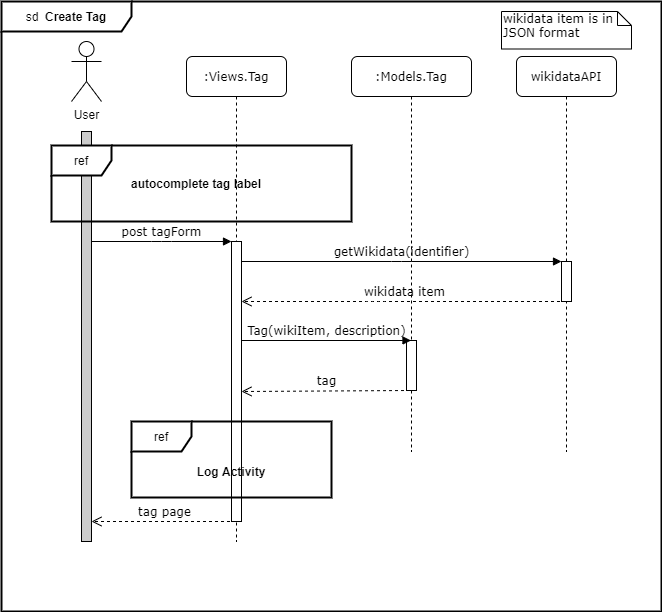

The diagram above was exported from draw.io. Its source (the exported page's mxGraphModel, read from the mxfile embedded in the PNG):
<mxGraphModel dx="1086" dy="806" grid="1" gridSize="10" guides="1" tooltips="1" connect="1" arrows="1" fold="1" page="1" pageScale="1" pageWidth="1169" pageHeight="827" math="0" shadow="0">
  <root>
    <mxCell id="0" />
    <mxCell id="1" parent="0" />
    <mxCell id="2" value="sd&amp;nbsp;&lt;b&gt;&amp;nbsp;Create Tag&lt;/b&gt;" style="shape=umlFrame;whiteSpace=wrap;html=1;strokeWidth=2;width=130;height=30;" vertex="1" parent="1">
      <mxGeometry x="60" y="70" width="660" height="610" as="geometry" />
    </mxCell>
    <mxCell id="3" value="" style="endArrow=none;dashed=1;html=1;" edge="1" parent="1">
      <mxGeometry width="50" height="50" relative="1" as="geometry">
        <mxPoint x="145" y="520" as="sourcePoint" />
        <mxPoint x="145" y="200" as="targetPoint" />
      </mxGeometry>
    </mxCell>
    <mxCell id="4" value=":Views.Tag" style="shape=umlLifeline;perimeter=lifelinePerimeter;whiteSpace=wrap;html=1;container=1;collapsible=0;recursiveResize=0;outlineConnect=0;rounded=1;shadow=0;comic=0;labelBackgroundColor=none;strokeWidth=1;fontFamily=Verdana;fontSize=12;align=center;" vertex="1" parent="1">
      <mxGeometry x="245" y="125" width="100" height="485" as="geometry" />
    </mxCell>
    <mxCell id="5" value="" style="html=1;points=[];perimeter=orthogonalPerimeter;rounded=0;shadow=0;comic=0;labelBackgroundColor=none;strokeWidth=1;fontFamily=Verdana;fontSize=12;align=center;" vertex="1" parent="4">
      <mxGeometry x="45" y="185" width="10" height="280" as="geometry" />
    </mxCell>
    <mxCell id="6" value=":Models.Tag" style="shape=umlLifeline;perimeter=lifelinePerimeter;whiteSpace=wrap;html=1;container=1;collapsible=0;recursiveResize=0;outlineConnect=0;rounded=1;shadow=0;comic=0;labelBackgroundColor=none;strokeWidth=1;fontFamily=Verdana;fontSize=12;align=center;" vertex="1" parent="1">
      <mxGeometry x="410" y="125" width="120" height="395" as="geometry" />
    </mxCell>
    <mxCell id="7" value="" style="html=1;points=[];perimeter=orthogonalPerimeter;rounded=0;shadow=0;comic=0;labelBackgroundColor=none;strokeWidth=1;fontFamily=Verdana;fontSize=12;align=center;" vertex="1" parent="6">
      <mxGeometry x="55" y="284" width="10" height="50" as="geometry" />
    </mxCell>
    <mxCell id="8" value="wikidataAPI" style="shape=umlLifeline;perimeter=lifelinePerimeter;whiteSpace=wrap;html=1;container=1;collapsible=0;recursiveResize=0;outlineConnect=0;rounded=1;shadow=0;comic=0;labelBackgroundColor=none;strokeWidth=1;fontFamily=Verdana;fontSize=12;align=center;" vertex="1" parent="1">
      <mxGeometry x="575" y="125" width="100" height="395" as="geometry" />
    </mxCell>
    <mxCell id="9" value="" style="html=1;points=[];perimeter=orthogonalPerimeter;rounded=0;shadow=0;comic=0;labelBackgroundColor=none;strokeWidth=1;fontFamily=Verdana;fontSize=12;align=center;" vertex="1" parent="8">
      <mxGeometry x="45" y="205" width="10" height="40" as="geometry" />
    </mxCell>
    <mxCell id="10" value="tag page" style="html=1;verticalAlign=bottom;endArrow=open;dashed=1;endSize=8;labelBackgroundColor=none;fontFamily=Verdana;fontSize=12;elbow=vertical;exitX=0.45;exitY=0.973;exitDx=0;exitDy=0;exitPerimeter=0;" edge="1" parent="1">
      <mxGeometry relative="1" as="geometry">
        <mxPoint x="150" y="589.9950000000001" as="targetPoint" />
        <mxPoint x="294.5" y="589.9950000000001" as="sourcePoint" />
      </mxGeometry>
    </mxCell>
    <mxCell id="11" value="post tagForm" style="html=1;verticalAlign=bottom;endArrow=block;entryX=0;entryY=0;labelBackgroundColor=none;fontFamily=Verdana;fontSize=12;edgeStyle=elbowEdgeStyle;elbow=vertical;" edge="1" source="14" target="5" parent="1">
      <mxGeometry relative="1" as="geometry">
        <mxPoint x="215" y="320" as="sourcePoint" />
      </mxGeometry>
    </mxCell>
    <mxCell id="12" value="getWikidata(identifier)" style="html=1;verticalAlign=bottom;endArrow=block;entryX=0;entryY=0;labelBackgroundColor=none;fontFamily=Verdana;fontSize=12;edgeStyle=elbowEdgeStyle;elbow=vertical;" edge="1" source="5" target="9" parent="1">
      <mxGeometry relative="1" as="geometry">
        <mxPoint x="365" y="330" as="sourcePoint" />
      </mxGeometry>
    </mxCell>
    <mxCell id="13" value="wikidata item is in JSON format" style="shape=note;whiteSpace=wrap;html=1;size=14;verticalAlign=top;align=left;spacingTop=-6;rounded=0;shadow=0;comic=0;labelBackgroundColor=none;strokeWidth=1;fontFamily=Verdana;fontSize=12" vertex="1" parent="1">
      <mxGeometry x="560" y="80" width="130" height="37.5" as="geometry" />
    </mxCell>
    <mxCell id="14" value="" style="html=1;points=[];perimeter=orthogonalPerimeter;rounded=0;shadow=0;comic=0;labelBackgroundColor=none;strokeWidth=1;fontFamily=Verdana;fontSize=12;align=center;fillColor=#CCCCCC;" vertex="1" parent="1">
      <mxGeometry x="140" y="200" width="10" height="410" as="geometry" />
    </mxCell>
    <mxCell id="15" value="User" style="shape=umlActor;verticalLabelPosition=bottom;verticalAlign=top;html=1;outlineConnect=0;" vertex="1" parent="1">
      <mxGeometry x="130" y="110" width="30" height="60" as="geometry" />
    </mxCell>
    <mxCell id="16" value="wikidata item" style="html=1;verticalAlign=bottom;endArrow=open;dashed=1;endSize=8;labelBackgroundColor=none;fontFamily=Verdana;fontSize=12;elbow=vertical;" edge="1" source="8" parent="1">
      <mxGeometry relative="1" as="geometry">
        <mxPoint x="300" y="370" as="targetPoint" />
        <Array as="points">
          <mxPoint x="435" y="370" />
        </Array>
        <mxPoint x="459.5" y="370" as="sourcePoint" />
      </mxGeometry>
    </mxCell>
    <mxCell id="17" value="Tag(wikiItem, description)" style="html=1;verticalAlign=bottom;endArrow=block;labelBackgroundColor=none;fontFamily=Verdana;fontSize=12;entryX=0.45;entryY=0;entryDx=0;entryDy=0;entryPerimeter=0;" edge="1" target="7" parent="1">
      <mxGeometry relative="1" as="geometry">
        <mxPoint x="300" y="409" as="sourcePoint" />
        <mxPoint x="627" y="404" as="targetPoint" />
      </mxGeometry>
    </mxCell>
    <mxCell id="18" value="tag" style="html=1;verticalAlign=bottom;endArrow=open;dashed=1;endSize=8;labelBackgroundColor=none;fontFamily=Verdana;fontSize=12;elbow=vertical;exitX=0.35;exitY=1;exitDx=0;exitDy=0;exitPerimeter=0;" edge="1" source="7" parent="1">
      <mxGeometry relative="1" as="geometry">
        <mxPoint x="300" y="460" as="targetPoint" />
        <mxPoint x="479.5" y="379" as="sourcePoint" />
      </mxGeometry>
    </mxCell>
    <mxCell id="19" value="ref" style="shape=umlFrame;whiteSpace=wrap;html=1;strokeWidth=2;" vertex="1" parent="1">
      <mxGeometry x="110" y="214" width="300" height="76" as="geometry" />
    </mxCell>
    <mxCell id="20" value="&lt;b&gt;autocomplete tag label&lt;/b&gt;" style="text;html=1;strokeColor=none;fillColor=none;align=center;verticalAlign=middle;whiteSpace=wrap;rounded=0;" vertex="1" parent="1">
      <mxGeometry x="180" y="242" width="150" height="20" as="geometry" />
    </mxCell>
    <mxCell id="21" value="ref" style="shape=umlFrame;whiteSpace=wrap;html=1;strokeWidth=2;" vertex="1" parent="1">
      <mxGeometry x="190" y="490" width="200" height="76" as="geometry" />
    </mxCell>
    <mxCell id="22" value="&lt;b&gt;Log Activity&lt;/b&gt;" style="text;html=1;strokeColor=none;fillColor=none;align=center;verticalAlign=middle;whiteSpace=wrap;rounded=0;" vertex="1" parent="1">
      <mxGeometry x="215" y="530" width="150" height="20" as="geometry" />
    </mxCell>
  </root>
</mxGraphModel>